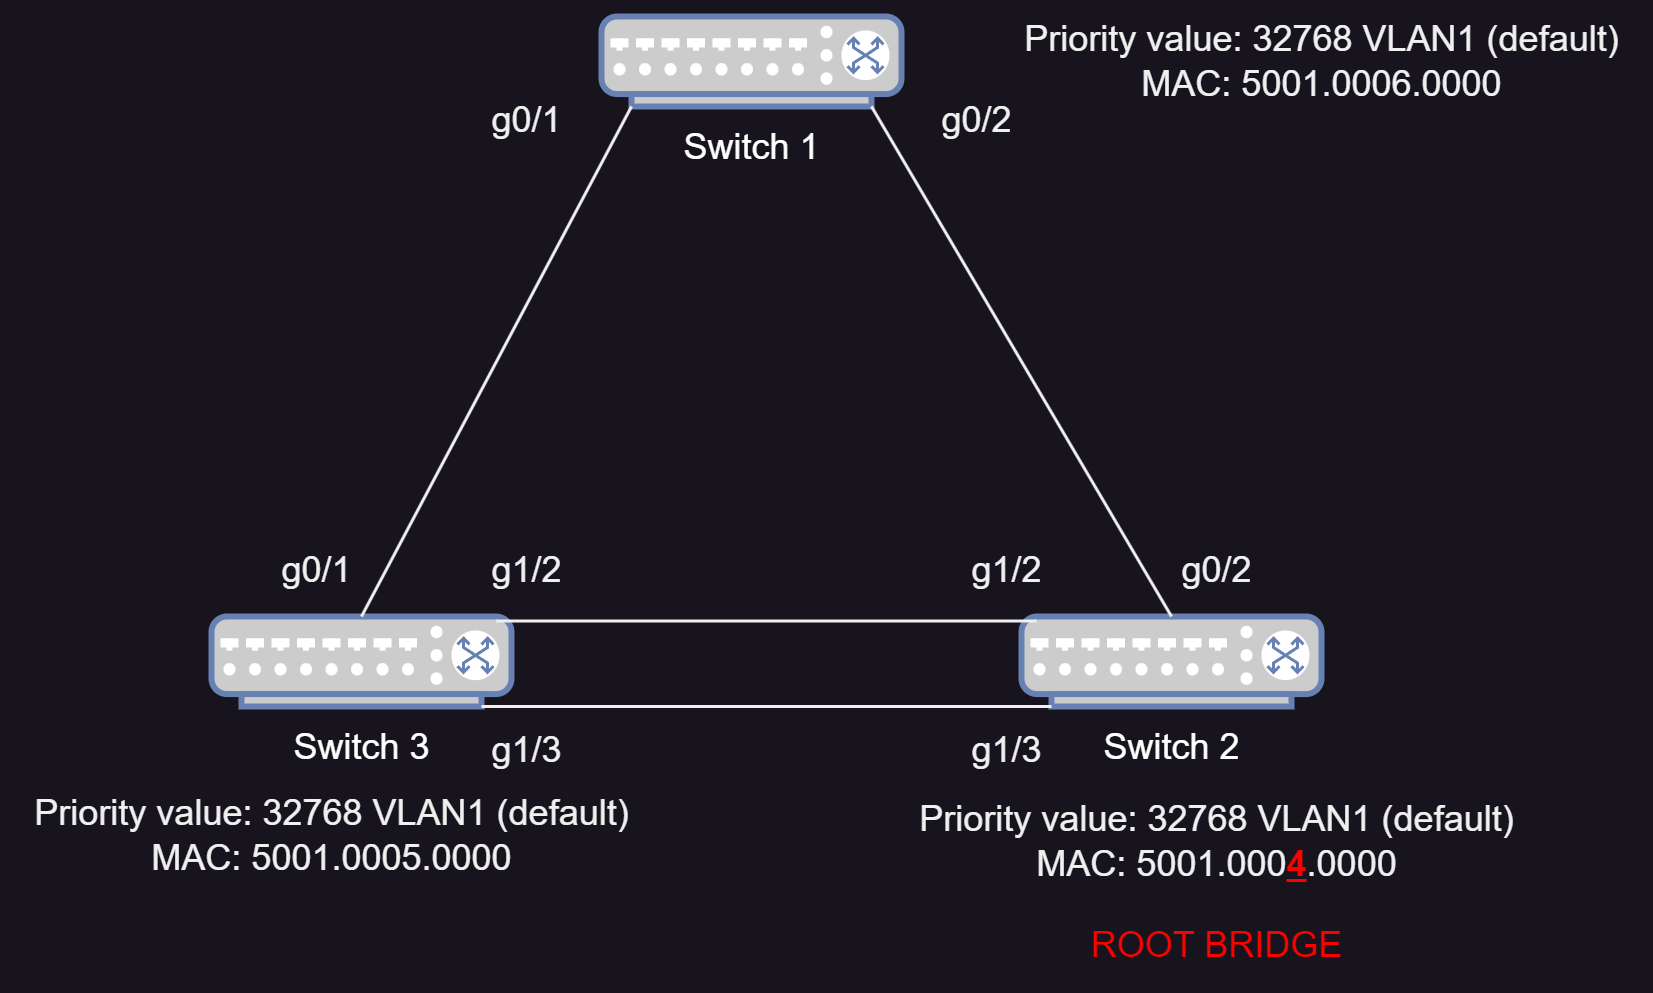

The diagram above was exported from draw.io. Its source (the exported page's mxGraphModel, read from the mxfile embedded in the PNG):
<mxGraphModel dx="433" dy="382" grid="1" gridSize="10" guides="1" tooltips="1" connect="1" arrows="1" fold="1" page="1" pageScale="1" pageWidth="1100" pageHeight="850" background="none" math="0" shadow="0">
  <root>
    <mxCell id="0" />
    <mxCell id="1" parent="0" />
    <mxCell id="_bxuUGr-aj1dN-oO_Sxx-1" value="&lt;span style=&quot;color: rgb(255, 255, 255);&quot;&gt;Switch 3&lt;/span&gt;" style="fontColor=#0066CC;verticalAlign=top;verticalLabelPosition=bottom;labelPosition=center;align=center;html=1;outlineConnect=0;fillColor=#CCCCCC;strokeColor=#6881B3;gradientColor=none;gradientDirection=north;strokeWidth=2;shape=mxgraph.networks.switch;" vertex="1" parent="1">
      <mxGeometry x="400" y="510" width="100" height="30" as="geometry" />
    </mxCell>
    <mxCell id="_bxuUGr-aj1dN-oO_Sxx-4" value="&lt;font color=&quot;#ffffff&quot;&gt;Switch 1&lt;/font&gt;" style="fontColor=#0066CC;verticalAlign=top;verticalLabelPosition=bottom;labelPosition=center;align=center;html=1;outlineConnect=0;fillColor=#CCCCCC;strokeColor=#6881B3;gradientColor=none;gradientDirection=north;strokeWidth=2;shape=mxgraph.networks.switch;" vertex="1" parent="1">
      <mxGeometry x="530" y="310" width="100" height="30" as="geometry" />
    </mxCell>
    <mxCell id="_bxuUGr-aj1dN-oO_Sxx-5" value="&lt;span style=&quot;color: rgb(255, 255, 255);&quot;&gt;Switch 2&lt;/span&gt;" style="fontColor=#0066CC;verticalAlign=top;verticalLabelPosition=bottom;labelPosition=center;align=center;html=1;outlineConnect=0;fillColor=#CCCCCC;strokeColor=#6881B3;gradientColor=none;gradientDirection=north;strokeWidth=2;shape=mxgraph.networks.switch;" vertex="1" parent="1">
      <mxGeometry x="670" y="510" width="100" height="30" as="geometry" />
    </mxCell>
    <mxCell id="_bxuUGr-aj1dN-oO_Sxx-7" value="" style="endArrow=none;html=1;rounded=0;exitX=0.95;exitY=0.05;exitDx=0;exitDy=0;exitPerimeter=0;entryX=0.05;entryY=0.05;entryDx=0;entryDy=0;entryPerimeter=0;" edge="1" parent="1" source="_bxuUGr-aj1dN-oO_Sxx-1" target="_bxuUGr-aj1dN-oO_Sxx-5">
      <mxGeometry width="50" height="50" relative="1" as="geometry">
        <mxPoint x="510" y="455" as="sourcePoint" />
        <mxPoint x="560" y="405" as="targetPoint" />
      </mxGeometry>
    </mxCell>
    <mxCell id="_bxuUGr-aj1dN-oO_Sxx-8" value="" style="endArrow=none;html=1;rounded=0;entryX=0.1;entryY=1;entryDx=0;entryDy=0;entryPerimeter=0;exitX=0.9;exitY=1;exitDx=0;exitDy=0;exitPerimeter=0;" edge="1" parent="1" source="_bxuUGr-aj1dN-oO_Sxx-1" target="_bxuUGr-aj1dN-oO_Sxx-5">
      <mxGeometry width="50" height="50" relative="1" as="geometry">
        <mxPoint x="575" y="467" as="sourcePoint" />
        <mxPoint x="625" y="467" as="targetPoint" />
      </mxGeometry>
    </mxCell>
    <mxCell id="_bxuUGr-aj1dN-oO_Sxx-9" value="" style="endArrow=none;html=1;rounded=0;exitX=0.5;exitY=0;exitDx=0;exitDy=0;exitPerimeter=0;entryX=0.1;entryY=1;entryDx=0;entryDy=0;entryPerimeter=0;" edge="1" parent="1" source="_bxuUGr-aj1dN-oO_Sxx-1" target="_bxuUGr-aj1dN-oO_Sxx-4">
      <mxGeometry width="50" height="50" relative="1" as="geometry">
        <mxPoint x="530" y="400" as="sourcePoint" />
        <mxPoint x="580" y="350" as="targetPoint" />
      </mxGeometry>
    </mxCell>
    <mxCell id="_bxuUGr-aj1dN-oO_Sxx-10" value="" style="endArrow=none;html=1;rounded=0;exitX=0.5;exitY=0;exitDx=0;exitDy=0;exitPerimeter=0;entryX=0.9;entryY=1;entryDx=0;entryDy=0;entryPerimeter=0;" edge="1" parent="1" source="_bxuUGr-aj1dN-oO_Sxx-5" target="_bxuUGr-aj1dN-oO_Sxx-4">
      <mxGeometry width="50" height="50" relative="1" as="geometry">
        <mxPoint x="530" y="465" as="sourcePoint" />
        <mxPoint x="550" y="400" as="targetPoint" />
      </mxGeometry>
    </mxCell>
    <mxCell id="_bxuUGr-aj1dN-oO_Sxx-11" value="g0/2" style="text;html=1;align=center;verticalAlign=middle;resizable=0;points=[];autosize=1;strokeColor=none;fillColor=none;" vertex="1" parent="1">
      <mxGeometry x="630" y="330" width="50" height="30" as="geometry" />
    </mxCell>
    <mxCell id="_bxuUGr-aj1dN-oO_Sxx-12" value="g0/1" style="text;html=1;align=center;verticalAlign=middle;resizable=0;points=[];autosize=1;strokeColor=none;fillColor=none;" vertex="1" parent="1">
      <mxGeometry x="480" y="330" width="50" height="30" as="geometry" />
    </mxCell>
    <mxCell id="_bxuUGr-aj1dN-oO_Sxx-13" value="g0/1" style="text;html=1;align=center;verticalAlign=middle;resizable=0;points=[];autosize=1;strokeColor=none;fillColor=none;" vertex="1" parent="1">
      <mxGeometry x="410" y="480" width="50" height="30" as="geometry" />
    </mxCell>
    <mxCell id="_bxuUGr-aj1dN-oO_Sxx-14" value="g0/2" style="text;html=1;align=center;verticalAlign=middle;resizable=0;points=[];autosize=1;strokeColor=none;fillColor=none;" vertex="1" parent="1">
      <mxGeometry x="710" y="480" width="50" height="30" as="geometry" />
    </mxCell>
    <mxCell id="_bxuUGr-aj1dN-oO_Sxx-15" value="g1/2" style="text;html=1;align=center;verticalAlign=middle;resizable=0;points=[];autosize=1;strokeColor=none;fillColor=none;" vertex="1" parent="1">
      <mxGeometry x="480" y="480" width="50" height="30" as="geometry" />
    </mxCell>
    <mxCell id="_bxuUGr-aj1dN-oO_Sxx-16" value="g1/2" style="text;html=1;align=center;verticalAlign=middle;resizable=0;points=[];autosize=1;strokeColor=none;fillColor=none;" vertex="1" parent="1">
      <mxGeometry x="640" y="480" width="50" height="30" as="geometry" />
    </mxCell>
    <mxCell id="_bxuUGr-aj1dN-oO_Sxx-17" value="g1/3" style="text;html=1;align=center;verticalAlign=middle;resizable=0;points=[];autosize=1;strokeColor=none;fillColor=none;" vertex="1" parent="1">
      <mxGeometry x="480" y="540" width="50" height="30" as="geometry" />
    </mxCell>
    <mxCell id="_bxuUGr-aj1dN-oO_Sxx-18" value="g1/3" style="text;html=1;align=center;verticalAlign=middle;resizable=0;points=[];autosize=1;strokeColor=none;fillColor=none;" vertex="1" parent="1">
      <mxGeometry x="640" y="540" width="50" height="30" as="geometry" />
    </mxCell>
    <mxCell id="_bxuUGr-aj1dN-oO_Sxx-21" value="Priority value: 32768 VLAN1 (default)&lt;div&gt;MAC: 5001.0005.0000&lt;br&gt;&lt;/div&gt;" style="text;html=1;align=center;verticalAlign=middle;resizable=0;points=[];autosize=1;strokeColor=none;fillColor=none;" vertex="1" parent="1">
      <mxGeometry x="330" y="563" width="220" height="40" as="geometry" />
    </mxCell>
    <mxCell id="_bxuUGr-aj1dN-oO_Sxx-22" value="Priority value: 32768 VLAN1 (default)&lt;div&gt;MAC: 5001.000&lt;font color=&quot;#ff0000&quot;&gt;&lt;b&gt;&lt;u&gt;4&lt;/u&gt;&lt;/b&gt;&lt;/font&gt;.0000&lt;br&gt;&lt;/div&gt;" style="text;html=1;align=center;verticalAlign=middle;resizable=0;points=[];autosize=1;strokeColor=none;fillColor=none;" vertex="1" parent="1">
      <mxGeometry x="625" y="565" width="220" height="40" as="geometry" />
    </mxCell>
    <mxCell id="_bxuUGr-aj1dN-oO_Sxx-23" value="Priority value: 32768 VLAN1 (default)&lt;div&gt;MAC: 5001.0006.0000&lt;/div&gt;" style="text;html=1;align=center;verticalAlign=middle;resizable=0;points=[];autosize=1;strokeColor=none;fillColor=none;" vertex="1" parent="1">
      <mxGeometry x="660" y="305" width="220" height="40" as="geometry" />
    </mxCell>
    <mxCell id="_bxuUGr-aj1dN-oO_Sxx-24" value="&lt;font color=&quot;#ff0000&quot;&gt;ROOT BRIDGE&lt;/font&gt;" style="text;html=1;align=center;verticalAlign=middle;resizable=0;points=[];autosize=1;strokeColor=none;fillColor=none;" vertex="1" parent="1">
      <mxGeometry x="680" y="605" width="110" height="30" as="geometry" />
    </mxCell>
  </root>
</mxGraphModel>